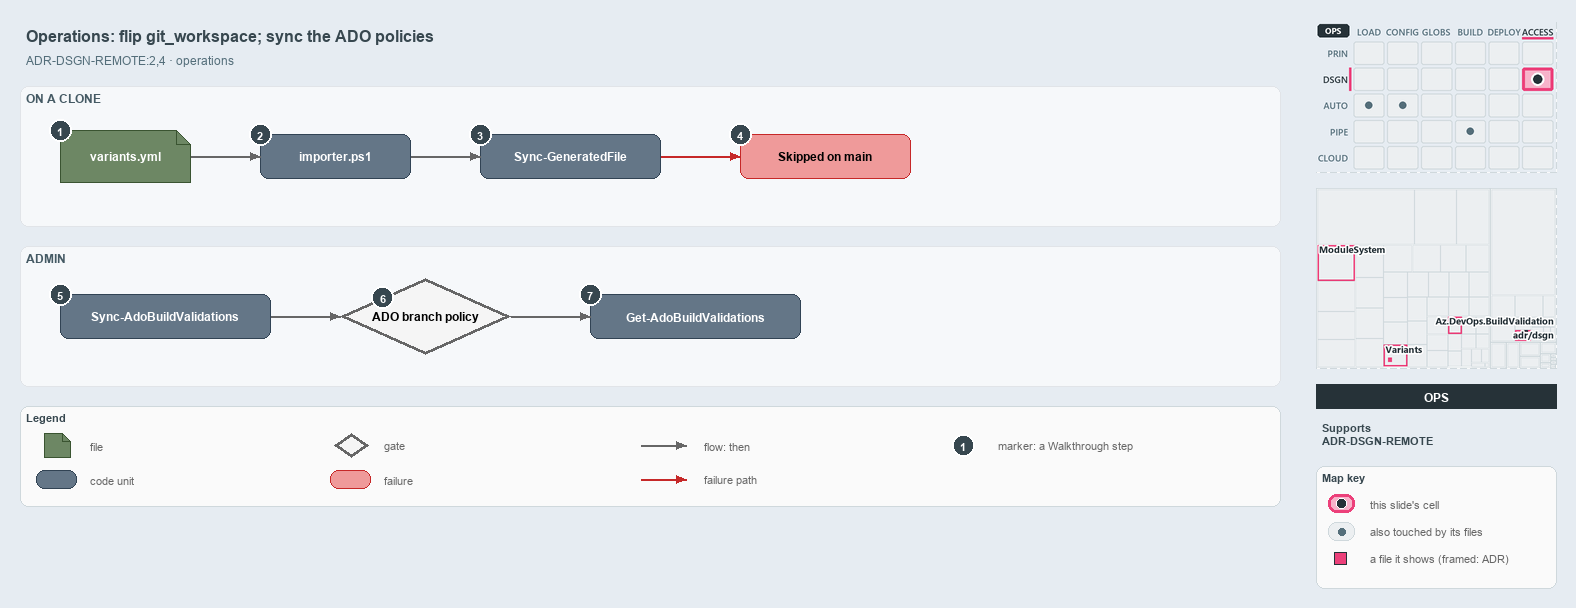

The diagram above was exported from draw.io. Its source (the exported page's mxGraphModel, read from the mxfile embedded in the PNG):
<mxGraphModel dx="1024" dy="768" grid="0" gridSize="10" guides="1" tooltips="1" connect="1" arrows="1" fold="1" page="1" pageScale="1" pageWidth="1572" pageHeight="520" background="#E6ECF2" math="0" shadow="0">
  <root>
    <mxCell id="0" />
    <mxCell id="1" parent="0" />
    <mxCell id="title" value="Operations: flip git_workspace; sync the ADO policies" style="text;html=1;align=left;verticalAlign=middle;fontSize=16;fontStyle=1;fontColor=#37474F;" vertex="1" parent="1">
      <mxGeometry x="20" y="14" width="1260" height="30" as="geometry" />
    </mxCell>
    <mxCell id="subtitle" value="ADR-DSGN-REMOTE:2,4 &amp;#183; operations" style="text;html=1;align=left;verticalAlign=middle;fontSize=12;fontColor=#546E7A;" vertex="1" parent="1">
      <mxGeometry x="20" y="44" width="1240" height="20" as="geometry" />
    </mxCell>
    <mxCell id="band-clone" value="ON A CLONE" style="rounded=1;html=1;arcSize=3;fillColor=#F6F8FA;strokeColor=#E1E4E8;verticalAlign=top;align=left;spacingLeft=8;fontStyle=1;fontSize=12;fontColor=#455A64;" vertex="1" parent="1">
      <mxGeometry x="20" y="80" width="1260" height="140" as="geometry" />
    </mxCell>
    <mxCell id="band-admin" value="ADMIN" style="rounded=1;html=1;arcSize=3;fillColor=#F6F8FA;strokeColor=#E1E4E8;verticalAlign=top;align=left;spacingLeft=8;fontStyle=1;fontSize=12;fontColor=#455A64;" vertex="1" parent="1">
      <mxGeometry x="20" y="240" width="1260" height="140" as="geometry" />
    </mxCell>
    <mxCell id="variants" value="&lt;b&gt;variants.yml&lt;/b&gt;" style="shape=note;size=14;whiteSpace=wrap;html=1;fillColor=#6d8764;strokeColor=#3a5431;fontSize=12;fontColor=#FFFFFF;" vertex="1" parent="1">
      <mxGeometry x="60" y="124" width="130" height="52" as="geometry" />
    </mxCell>
    <mxCell id="importer" value="&lt;b&gt;importer.ps1&lt;/b&gt;" style="rounded=1;whiteSpace=wrap;html=1;arcSize=20;fillColor=#647687;strokeColor=#314354;fontSize=12;fontColor=#FFFFFF;" vertex="1" parent="1">
      <mxGeometry x="260" y="128" width="150" height="44" as="geometry" />
    </mxCell>
    <mxCell id="syncgf" value="&lt;b&gt;Sync-GeneratedFile&lt;/b&gt;" style="rounded=1;whiteSpace=wrap;html=1;arcSize=20;fillColor=#647687;strokeColor=#314354;fontSize=12;fontColor=#FFFFFF;" vertex="1" parent="1">
      <mxGeometry x="480" y="128" width="180" height="44" as="geometry" />
    </mxCell>
    <mxCell id="skipped" value="&lt;b&gt;Skipped on main&lt;/b&gt;" style="rounded=1;whiteSpace=wrap;html=1;arcSize=20;fillColor=#EF9A9A;strokeColor=#C62828;fontSize=12;" vertex="1" parent="1">
      <mxGeometry x="740" y="128" width="170" height="44" as="geometry" />
    </mxCell>
    <mxCell id="syncado" value="&lt;b&gt;Sync-AdoBuildValidations&lt;/b&gt;" style="rounded=1;whiteSpace=wrap;html=1;arcSize=20;fillColor=#647687;strokeColor=#314354;fontSize=12;fontColor=#FFFFFF;" vertex="1" parent="1">
      <mxGeometry x="60" y="288" width="210" height="44" as="geometry" />
    </mxCell>
    <mxCell id="policy" value="&lt;b&gt;ADO branch policy&lt;/b&gt;" style="rhombus;whiteSpace=wrap;html=1;fillColor=#f5f5f5;strokeColor=#666666;strokeWidth=3;fontSize=12;" vertex="1" parent="1">
      <mxGeometry x="340" y="272" width="170" height="76" as="geometry" />
    </mxCell>
    <mxCell id="getado" value="&lt;b&gt;Get-AdoBuildValidations&lt;/b&gt;" style="rounded=1;whiteSpace=wrap;html=1;arcSize=20;fillColor=#647687;strokeColor=#314354;fontSize=12;fontColor=#FFFFFF;" vertex="1" parent="1">
      <mxGeometry x="590" y="288" width="210" height="44" as="geometry" />
    </mxCell>
    <mxCell id="p-edge-variants-importer-a" value="" style="text;html=1;strokeColor=none;fillColor=none;" vertex="1" parent="1">
      <mxGeometry x="190" y="150" width="1" height="1" as="geometry" />
    </mxCell>
    <mxCell id="p-edge-variants-importer-b" value="" style="text;html=1;strokeColor=none;fillColor=none;" vertex="1" parent="1">
      <mxGeometry x="260" y="150" width="1" height="1" as="geometry" />
    </mxCell>
    <mxCell id="edge-variants-importer" value="" style="edgeStyle=orthogonalEdgeStyle;rounded=1;html=1;fontSize=10;endArrow=block;strokeColor=#666666;" edge="1" parent="1" source="p-edge-variants-importer-a" target="p-edge-variants-importer-b">
      <mxGeometry relative="1" as="geometry" />
    </mxCell>
    <mxCell id="p-edge-importer-syncgf-a" value="" style="text;html=1;strokeColor=none;fillColor=none;" vertex="1" parent="1">
      <mxGeometry x="410" y="150" width="1" height="1" as="geometry" />
    </mxCell>
    <mxCell id="p-edge-importer-syncgf-b" value="" style="text;html=1;strokeColor=none;fillColor=none;" vertex="1" parent="1">
      <mxGeometry x="480" y="150" width="1" height="1" as="geometry" />
    </mxCell>
    <mxCell id="edge-importer-syncgf" value="" style="edgeStyle=orthogonalEdgeStyle;rounded=1;html=1;fontSize=10;endArrow=block;strokeColor=#666666;" edge="1" parent="1" source="p-edge-importer-syncgf-a" target="p-edge-importer-syncgf-b">
      <mxGeometry relative="1" as="geometry" />
    </mxCell>
    <mxCell id="p-edge-syncgf-skipped-a" value="" style="text;html=1;strokeColor=none;fillColor=none;" vertex="1" parent="1">
      <mxGeometry x="660" y="150" width="1" height="1" as="geometry" />
    </mxCell>
    <mxCell id="p-edge-syncgf-skipped-b" value="" style="text;html=1;strokeColor=none;fillColor=none;" vertex="1" parent="1">
      <mxGeometry x="740" y="150" width="1" height="1" as="geometry" />
    </mxCell>
    <mxCell id="edge-syncgf-skipped" value="" style="edgeStyle=orthogonalEdgeStyle;rounded=1;html=1;fontSize=10;endArrow=block;strokeColor=#C62828;" edge="1" parent="1" source="p-edge-syncgf-skipped-a" target="p-edge-syncgf-skipped-b">
      <mxGeometry relative="1" as="geometry" />
    </mxCell>
    <mxCell id="p-edge-syncado-policy-a" value="" style="text;html=1;strokeColor=none;fillColor=none;" vertex="1" parent="1">
      <mxGeometry x="270" y="310" width="1" height="1" as="geometry" />
    </mxCell>
    <mxCell id="p-edge-syncado-policy-b" value="" style="text;html=1;strokeColor=none;fillColor=none;" vertex="1" parent="1">
      <mxGeometry x="340" y="310" width="1" height="1" as="geometry" />
    </mxCell>
    <mxCell id="edge-syncado-policy" value="" style="edgeStyle=orthogonalEdgeStyle;rounded=1;html=1;fontSize=10;endArrow=block;strokeColor=#666666;" edge="1" parent="1" source="p-edge-syncado-policy-a" target="p-edge-syncado-policy-b">
      <mxGeometry relative="1" as="geometry" />
    </mxCell>
    <mxCell id="p-edge-policy-getado-a" value="" style="text;html=1;strokeColor=none;fillColor=none;" vertex="1" parent="1">
      <mxGeometry x="510" y="310" width="1" height="1" as="geometry" />
    </mxCell>
    <mxCell id="p-edge-policy-getado-b" value="" style="text;html=1;strokeColor=none;fillColor=none;" vertex="1" parent="1">
      <mxGeometry x="590" y="310" width="1" height="1" as="geometry" />
    </mxCell>
    <mxCell id="edge-policy-getado" value="" style="edgeStyle=orthogonalEdgeStyle;rounded=1;html=1;fontSize=10;endArrow=block;strokeColor=#666666;" edge="1" parent="1" source="p-edge-policy-getado-a" target="p-edge-policy-getado-b">
      <mxGeometry relative="1" as="geometry" />
    </mxCell>
    <mxCell id="mark-1" value="1" style="ellipse;html=1;fillColor=#37474F;strokeColor=#FFFFFF;strokeWidth=2;fontColor=#FFFFFF;fontStyle=1;fontSize=11;" vertex="1" parent="1">
      <mxGeometry x="49" y="113" width="22" height="22" as="geometry" />
    </mxCell>
    <mxCell id="mark-2" value="2" style="ellipse;html=1;fillColor=#37474F;strokeColor=#FFFFFF;strokeWidth=2;fontColor=#FFFFFF;fontStyle=1;fontSize=11;" vertex="1" parent="1">
      <mxGeometry x="249" y="117" width="22" height="22" as="geometry" />
    </mxCell>
    <mxCell id="mark-3" value="3" style="ellipse;html=1;fillColor=#37474F;strokeColor=#FFFFFF;strokeWidth=2;fontColor=#FFFFFF;fontStyle=1;fontSize=11;" vertex="1" parent="1">
      <mxGeometry x="469" y="117" width="22" height="22" as="geometry" />
    </mxCell>
    <mxCell id="mark-4" value="4" style="ellipse;html=1;fillColor=#37474F;strokeColor=#FFFFFF;strokeWidth=2;fontColor=#FFFFFF;fontStyle=1;fontSize=11;" vertex="1" parent="1">
      <mxGeometry x="729" y="117" width="22" height="22" as="geometry" />
    </mxCell>
    <mxCell id="mark-5" value="5" style="ellipse;html=1;fillColor=#37474F;strokeColor=#FFFFFF;strokeWidth=2;fontColor=#FFFFFF;fontStyle=1;fontSize=11;" vertex="1" parent="1">
      <mxGeometry x="49" y="277" width="22" height="22" as="geometry" />
    </mxCell>
    <mxCell id="mark-6" value="6" style="ellipse;html=1;fillColor=#37474F;strokeColor=#FFFFFF;strokeWidth=2;fontColor=#FFFFFF;fontStyle=1;fontSize=11;" vertex="1" parent="1">
      <mxGeometry x="371.5" y="280.0" width="22" height="22" as="geometry" />
    </mxCell>
    <mxCell id="mark-7" value="7" style="ellipse;html=1;fillColor=#37474F;strokeColor=#FFFFFF;strokeWidth=2;fontColor=#FFFFFF;fontStyle=1;fontSize=11;" vertex="1" parent="1">
      <mxGeometry x="579" y="277" width="22" height="22" as="geometry" />
    </mxCell>
    <mxCell id="legend" value="&lt;b&gt;Legend&lt;/b&gt;" style="rounded=1;whiteSpace=wrap;html=1;arcSize=6;fillColor=#FAFAFA;strokeColor=#CFD8DC;align=left;verticalAlign=top;spacing=8;fontSize=11;fontColor=#37474F;" vertex="1" parent="1">
      <mxGeometry x="20" y="400" width="1260" height="100" as="geometry" />
    </mxCell>
    <mxCell id="legend-0" value="" style="shape=note;size=14;whiteSpace=wrap;html=1;fillColor=#6d8764;strokeColor=#3a5431;fontSize=12;fontColor=#FFFFFF;" vertex="1" parent="1">
      <mxGeometry x="44" y="427" width="26" height="24" as="geometry" />
    </mxCell>
    <mxCell id="legend-0-text" value="file" style="text;html=1;align=left;verticalAlign=middle;fontSize=11;fontColor=#666666;" vertex="1" parent="1">
      <mxGeometry x="84" y="429" width="260" height="20" as="geometry" />
    </mxCell>
    <mxCell id="legend-1" value="" style="rounded=1;whiteSpace=wrap;html=1;arcSize=20;fillColor=#647687;strokeColor=#314354;fontSize=12;fontColor=#FFFFFF;" vertex="1" parent="1">
      <mxGeometry x="36" y="464" width="40" height="18" as="geometry" />
    </mxCell>
    <mxCell id="legend-1-text" value="code unit" style="text;html=1;align=left;verticalAlign=middle;fontSize=11;fontColor=#666666;" vertex="1" parent="1">
      <mxGeometry x="84" y="463" width="260" height="20" as="geometry" />
    </mxCell>
    <mxCell id="legend-2" value="" style="rhombus;whiteSpace=wrap;html=1;fillColor=#f5f5f5;strokeColor=#666666;strokeWidth=3;fontSize=12;" vertex="1" parent="1">
      <mxGeometry x="334" y="427" width="34" height="24" as="geometry" />
    </mxCell>
    <mxCell id="legend-2-text" value="gate" style="text;html=1;align=left;verticalAlign=middle;fontSize=11;fontColor=#666666;" vertex="1" parent="1">
      <mxGeometry x="378" y="429" width="260" height="20" as="geometry" />
    </mxCell>
    <mxCell id="legend-3" value="" style="rounded=1;whiteSpace=wrap;html=1;arcSize=20;fillColor=#EF9A9A;strokeColor=#C62828;fontSize=12;" vertex="1" parent="1">
      <mxGeometry x="330" y="464" width="40" height="18" as="geometry" />
    </mxCell>
    <mxCell id="legend-3-text" value="failure" style="text;html=1;align=left;verticalAlign=middle;fontSize=11;fontColor=#666666;" vertex="1" parent="1">
      <mxGeometry x="378" y="463" width="260" height="20" as="geometry" />
    </mxCell>
    <mxCell id="p-legend-4-a" value="" style="text;html=1;strokeColor=none;fillColor=none;" vertex="1" parent="1">
      <mxGeometry x="640" y="439" width="1" height="1" as="geometry" />
    </mxCell>
    <mxCell id="p-legend-4-b" value="" style="text;html=1;strokeColor=none;fillColor=none;" vertex="1" parent="1">
      <mxGeometry x="686" y="439" width="1" height="1" as="geometry" />
    </mxCell>
    <mxCell id="legend-4" value="" style="edgeStyle=orthogonalEdgeStyle;rounded=1;html=1;fontSize=10;endArrow=block;strokeColor=#666666;" edge="1" parent="1" source="p-legend-4-a" target="p-legend-4-b">
      <mxGeometry relative="1" as="geometry" />
    </mxCell>
    <mxCell id="legend-4-text" value="flow: then" style="text;html=1;align=left;verticalAlign=middle;fontSize=11;fontColor=#666666;" vertex="1" parent="1">
      <mxGeometry x="698" y="429" width="260" height="20" as="geometry" />
    </mxCell>
    <mxCell id="p-legend-5-a" value="" style="text;html=1;strokeColor=none;fillColor=none;" vertex="1" parent="1">
      <mxGeometry x="640" y="473" width="1" height="1" as="geometry" />
    </mxCell>
    <mxCell id="p-legend-5-b" value="" style="text;html=1;strokeColor=none;fillColor=none;" vertex="1" parent="1">
      <mxGeometry x="686" y="473" width="1" height="1" as="geometry" />
    </mxCell>
    <mxCell id="legend-5" value="" style="edgeStyle=orthogonalEdgeStyle;rounded=1;html=1;fontSize=10;endArrow=block;strokeColor=#C62828;" edge="1" parent="1" source="p-legend-5-a" target="p-legend-5-b">
      <mxGeometry relative="1" as="geometry" />
    </mxCell>
    <mxCell id="legend-5-text" value="failure path" style="text;html=1;align=left;verticalAlign=middle;fontSize=11;fontColor=#666666;" vertex="1" parent="1">
      <mxGeometry x="698" y="463" width="260" height="20" as="geometry" />
    </mxCell>
    <mxCell id="legend-6" value="1" style="ellipse;html=1;fillColor=#37474F;strokeColor=#FFFFFF;strokeWidth=2;fontColor=#FFFFFF;fontStyle=1;fontSize=11;" vertex="1" parent="1">
      <mxGeometry x="952" y="428" width="22" height="22" as="geometry" />
    </mxCell>
    <mxCell id="legend-6-text" value="marker: a Walkthrough step" style="text;html=1;align=left;verticalAlign=middle;fontSize=11;fontColor=#666666;" vertex="1" parent="1">
      <mxGeometry x="992" y="429" width="260" height="20" as="geometry" />
    </mxCell>
    <mxCell id="minimap-stack" value="" style="shape=image;html=1;imageAspect=0;aspect=fixed;verticalLabelPosition=bottom;strokeColor=#CFD8DC;dashed=1;fillColor=#FAFAFA;image=data:image/png,(base64 omitted: 16052 chars);" vertex="1" parent="1">
      <mxGeometry x="1316" y="16" width="240" height="150" as="geometry" />
    </mxCell>
    <mxCell id="minimap-tree" value="" style="shape=image;html=1;imageAspect=0;aspect=fixed;verticalLabelPosition=bottom;strokeColor=#CFD8DC;dashed=1;fillColor=#FAFAFA;image=data:image/png,(base64 omitted: 21080 chars);" vertex="1" parent="1">
      <mxGeometry x="1316" y="182" width="240" height="180" as="geometry" />
    </mxCell>
    <mxCell id="lens-badge" value="OPS" style="rounded=0;whiteSpace=wrap;html=1;align=center;verticalAlign=middle;fontSize=12;fontStyle=1;fontColor=#FFFFFF;fillColor=#263238;strokeColor=none;" vertex="1" parent="1">
      <mxGeometry x="1316" y="378" width="240" height="24" as="geometry" />
    </mxCell>
    <mxCell id="supports" value="&lt;b&gt;Supports&lt;/b&gt;&lt;br&gt;ADR-DSGN-REMOTE" style="text;html=1;whiteSpace=wrap;align=left;verticalAlign=top;fontSize=11;fontColor=#37474F;" vertex="1" parent="1">
      <mxGeometry x="1316" y="410" width="240" height="46" as="geometry" />
    </mxCell>
    <mxCell id="mapkey" value="&lt;b&gt;Map key&lt;/b&gt;" style="rounded=1;whiteSpace=wrap;html=1;arcSize=6;fillColor=#FAFAFA;strokeColor=#CFD8DC;align=left;verticalAlign=top;spacing=8;fontSize=11;fontColor=#37474F;" vertex="1" parent="1">
      <mxGeometry x="1316" y="460" width="240" height="122" as="geometry" />
    </mxCell>
    <mxCell id="mapkey-here" value="" style="rounded=1;arcSize=20;html=1;fillColor=#F7B3CA;strokeColor=#EC407A;strokeWidth=3;" vertex="1" parent="1">
      <mxGeometry x="1328" y="488" width="26" height="18" as="geometry" />
    </mxCell>
    <mxCell id="mapkey-here-dot" value="" style="ellipse;html=1;fillColor=#263238;strokeColor=#FFFFFF;strokeWidth=1.5;" vertex="1" parent="1">
      <mxGeometry x="1336" y="492" width="10" height="10" as="geometry" />
    </mxCell>
    <mxCell id="mapkey-here-text" value="this slide's cell" style="text;html=1;align=left;verticalAlign=middle;fontSize=11;fontColor=#666666;" vertex="1" parent="1">
      <mxGeometry x="1364" y="487" width="180" height="20" as="geometry" />
    </mxCell>
    <mxCell id="mapkey-touched" value="" style="rounded=1;arcSize=20;html=1;fillColor=#ECEFF1;strokeColor=#CFD8DC;" vertex="1" parent="1">
      <mxGeometry x="1328" y="516" width="26" height="18" as="geometry" />
    </mxCell>
    <mxCell id="mapkey-touched-dot" value="" style="ellipse;html=1;fillColor=#546E7A;strokeColor=none;" vertex="1" parent="1">
      <mxGeometry x="1338" y="522" width="7" height="7" as="geometry" />
    </mxCell>
    <mxCell id="mapkey-touched-text" value="also touched by its files" style="text;html=1;align=left;verticalAlign=middle;fontSize=11;fontColor=#666666;" vertex="1" parent="1">
      <mxGeometry x="1364" y="515" width="180" height="20" as="geometry" />
    </mxCell>
    <mxCell id="mapkey-file" value="" style="rounded=0;html=1;fillColor=#EC407A;strokeColor=#263238;strokeWidth=1.5;" vertex="1" parent="1">
      <mxGeometry x="1334" y="546" width="12" height="12" as="geometry" />
    </mxCell>
    <mxCell id="mapkey-file-text" value="a file it shows (framed: ADR)" style="text;html=1;align=left;verticalAlign=middle;fontSize=11;fontColor=#666666;" vertex="1" parent="1">
      <mxGeometry x="1364" y="542" width="180" height="20" as="geometry" />
    </mxCell>
  </root>
</mxGraphModel>